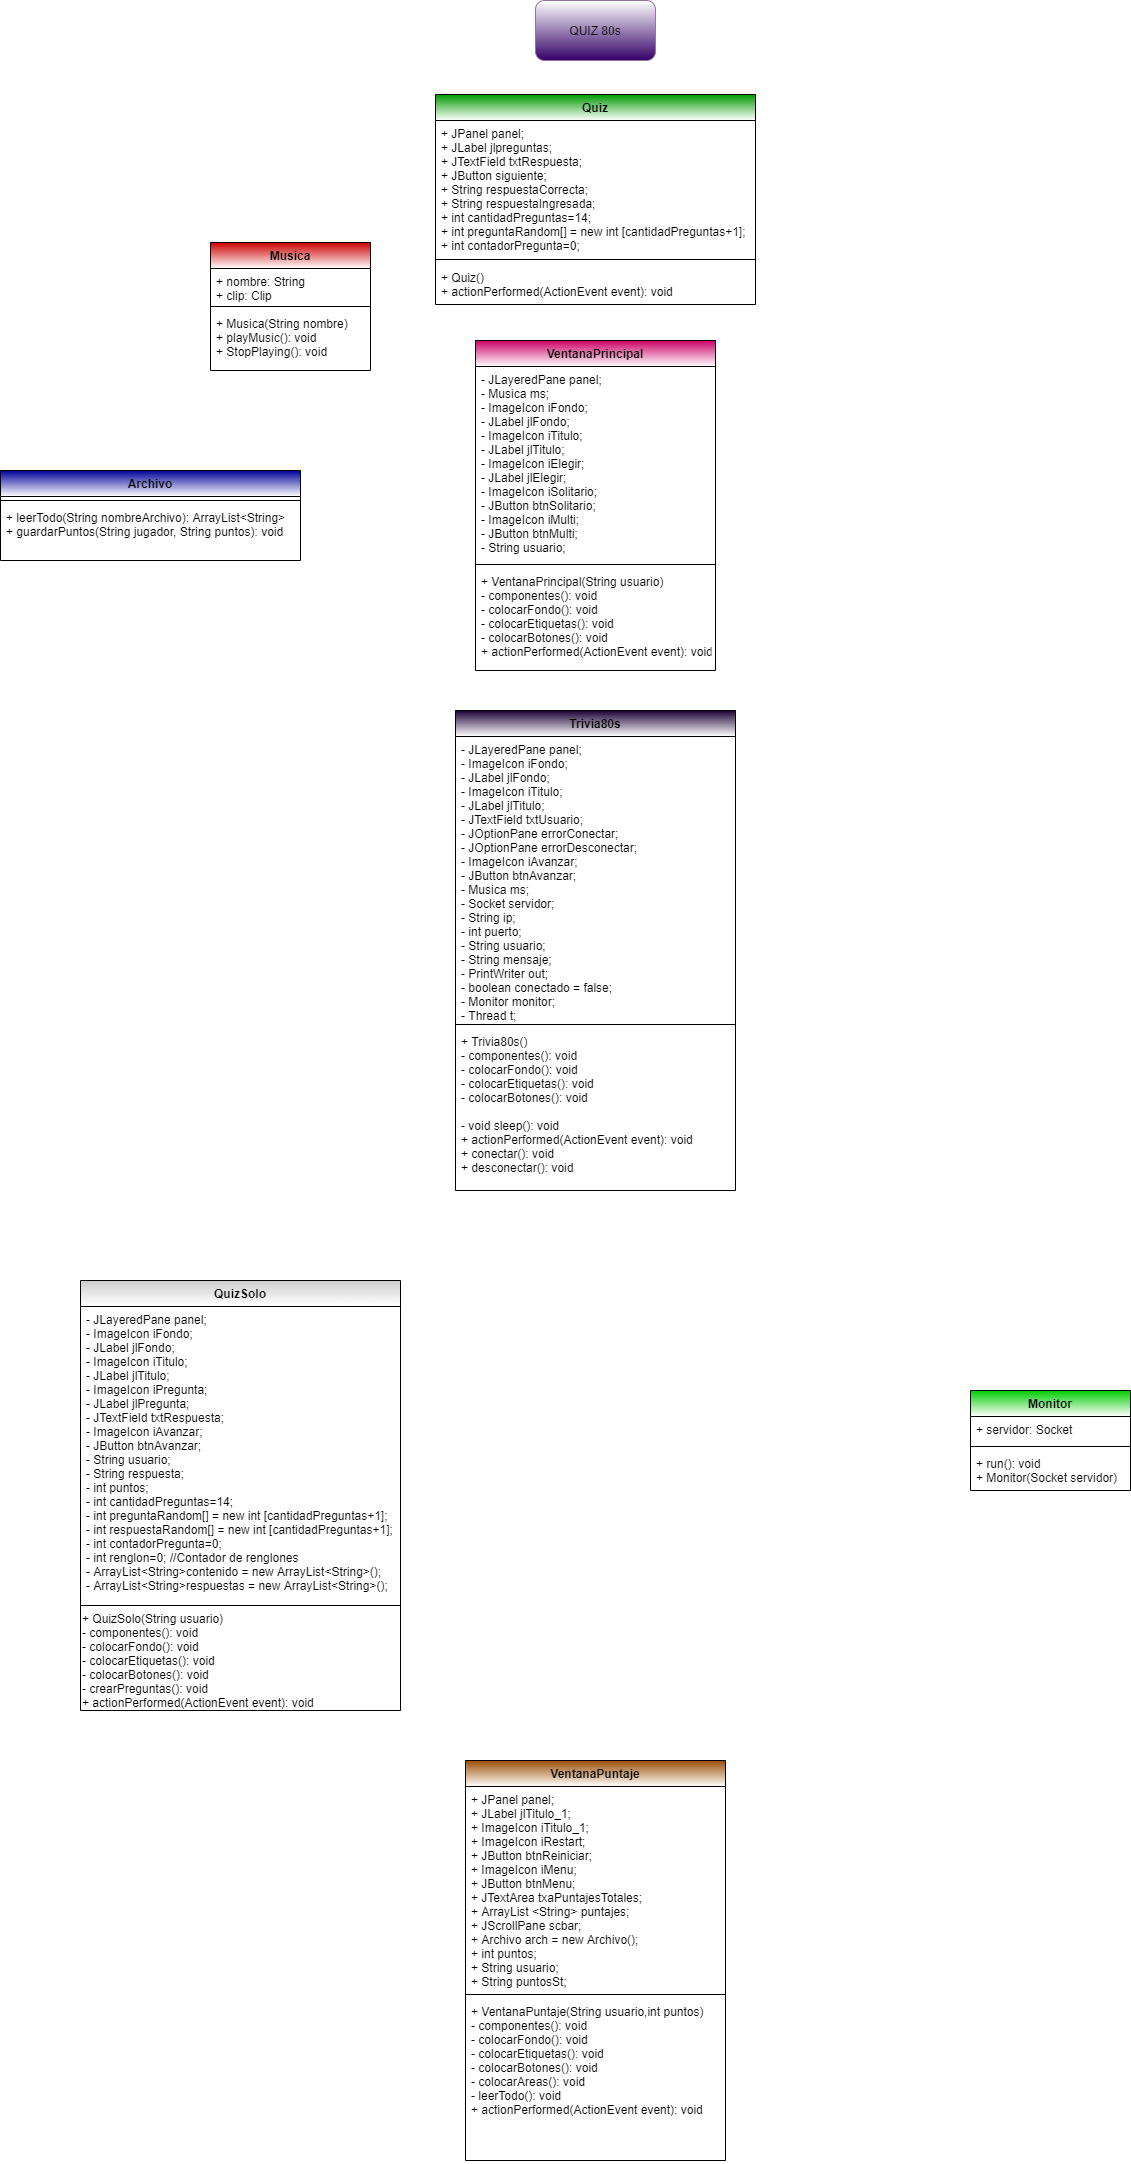

The diagram above was exported from draw.io. Its source (the exported page's mxGraphModel, read from the mxfile embedded in the PNG):
<mxGraphModel dx="2297" dy="750" grid="1" gridSize="10" guides="1" tooltips="1" connect="1" arrows="1" fold="1" page="1" pageScale="1" pageWidth="850" pageHeight="1100" math="0" shadow="0">
  <root>
    <mxCell id="0" />
    <mxCell id="1" parent="0" />
    <mxCell id="XsFjWtmz5ol98AU9wF03-1" value="QUIZ 80s" style="rounded=1;whiteSpace=wrap;html=1;strokeColor=#9673a6;gradientColor=#ffffff;fillColor=#330066;gradientDirection=north;" vertex="1" parent="1">
      <mxGeometry x="365" width="120" height="60" as="geometry" />
    </mxCell>
    <mxCell id="XsFjWtmz5ol98AU9wF03-17" value="Quiz" style="swimlane;fontStyle=1;align=center;verticalAlign=top;childLayout=stackLayout;horizontal=1;startSize=26;horizontalStack=0;resizeParent=1;resizeParentMax=0;resizeLast=0;collapsible=1;marginBottom=0;gradientColor=#ffffff;fillColor=#009900;" vertex="1" parent="1">
      <mxGeometry x="265" y="94" width="320" height="210" as="geometry" />
    </mxCell>
    <mxCell id="XsFjWtmz5ol98AU9wF03-18" value="+ JPanel panel;&#10;+ JLabel jlpreguntas;    &#10;+ JTextField txtRespuesta;&#10;+ JButton siguiente;&#10;+ String respuestaCorrecta;&#10;+ String respuestaIngresada;&#10;+ int cantidadPreguntas=14;&#10;+ int preguntaRandom[] = new int [cantidadPreguntas+1];&#10;+ int contadorPregunta=0;" style="text;strokeColor=none;fillColor=none;align=left;verticalAlign=top;spacingLeft=4;spacingRight=4;overflow=hidden;rotatable=0;points=[[0,0.5],[1,0.5]];portConstraint=eastwest;" vertex="1" parent="XsFjWtmz5ol98AU9wF03-17">
      <mxGeometry y="26" width="320" height="134" as="geometry" />
    </mxCell>
    <mxCell id="XsFjWtmz5ol98AU9wF03-19" value="" style="line;strokeWidth=1;fillColor=none;align=left;verticalAlign=middle;spacingTop=-1;spacingLeft=3;spacingRight=3;rotatable=0;labelPosition=right;points=[];portConstraint=eastwest;" vertex="1" parent="XsFjWtmz5ol98AU9wF03-17">
      <mxGeometry y="160" width="320" height="10" as="geometry" />
    </mxCell>
    <mxCell id="XsFjWtmz5ol98AU9wF03-20" value="+ Quiz()&#10;+ actionPerformed(ActionEvent event): void" style="text;strokeColor=none;fillColor=none;align=left;verticalAlign=top;spacingLeft=4;spacingRight=4;overflow=hidden;rotatable=0;points=[[0,0.5],[1,0.5]];portConstraint=eastwest;" vertex="1" parent="XsFjWtmz5ol98AU9wF03-17">
      <mxGeometry y="170" width="320" height="40" as="geometry" />
    </mxCell>
    <mxCell id="XsFjWtmz5ol98AU9wF03-34" value="VentanaPrincipal" style="swimlane;fontStyle=1;align=center;verticalAlign=top;childLayout=stackLayout;horizontal=1;startSize=26;horizontalStack=0;resizeParent=1;resizeParentMax=0;resizeLast=0;collapsible=1;marginBottom=0;gradientColor=#ffffff;fillColor=#CC0066;" vertex="1" parent="1">
      <mxGeometry x="305" y="340" width="240" height="330" as="geometry" />
    </mxCell>
    <mxCell id="XsFjWtmz5ol98AU9wF03-35" value="- JLayeredPane panel;&#10;&#09;- Musica ms;&#10;&#09;- ImageIcon iFondo;&#10;&#09;- JLabel jlFondo;&#10;&#09;- ImageIcon iTitulo;&#10;&#09;- JLabel jlTitulo;&#10;&#09;- ImageIcon iElegir;&#10;&#09;- JLabel jlElegir;&#10;&#09;- ImageIcon iSolitario;&#10;&#09;- JButton btnSolitario;&#10;&#09;- ImageIcon iMulti;&#10;&#09;- JButton btnMulti;&#10;&#09;- String usuario;" style="text;strokeColor=none;fillColor=none;align=left;verticalAlign=top;spacingLeft=4;spacingRight=4;overflow=hidden;rotatable=0;points=[[0,0.5],[1,0.5]];portConstraint=eastwest;" vertex="1" parent="XsFjWtmz5ol98AU9wF03-34">
      <mxGeometry y="26" width="240" height="194" as="geometry" />
    </mxCell>
    <mxCell id="XsFjWtmz5ol98AU9wF03-36" value="" style="line;strokeWidth=1;fillColor=none;align=left;verticalAlign=middle;spacingTop=-1;spacingLeft=3;spacingRight=3;rotatable=0;labelPosition=right;points=[];portConstraint=eastwest;" vertex="1" parent="XsFjWtmz5ol98AU9wF03-34">
      <mxGeometry y="220" width="240" height="8" as="geometry" />
    </mxCell>
    <mxCell id="XsFjWtmz5ol98AU9wF03-37" value="+ VentanaPrincipal(String usuario)&#10;- componentes(): void&#10;- colocarFondo(): void&#10;- colocarEtiquetas(): void&#10;- colocarBotones(): void&#10;+ actionPerformed(ActionEvent event): void" style="text;strokeColor=none;fillColor=none;align=left;verticalAlign=top;spacingLeft=4;spacingRight=4;overflow=hidden;rotatable=0;points=[[0,0.5],[1,0.5]];portConstraint=eastwest;" vertex="1" parent="XsFjWtmz5ol98AU9wF03-34">
      <mxGeometry y="228" width="240" height="102" as="geometry" />
    </mxCell>
    <mxCell id="XsFjWtmz5ol98AU9wF03-44" value="Trivia80s" style="swimlane;fontStyle=1;align=center;verticalAlign=top;childLayout=stackLayout;horizontal=1;startSize=26;horizontalStack=0;resizeParent=1;resizeParentMax=0;resizeLast=0;collapsible=1;marginBottom=0;gradientColor=#ffffff;fillColor=#190033;" vertex="1" parent="1">
      <mxGeometry x="285" y="710" width="280" height="480" as="geometry" />
    </mxCell>
    <mxCell id="XsFjWtmz5ol98AU9wF03-45" value="- JLayeredPane panel;&#10;&#09;- ImageIcon iFondo;&#10;&#09;- JLabel jlFondo;&#10;&#09;- ImageIcon iTitulo;&#10;&#09;- JLabel jlTitulo;&#10;&#09;- JTextField txtUsuario;&#10;&#09;- JOptionPane errorConectar;&#10;&#09;- JOptionPane errorDesconectar;&#10;&#09;- ImageIcon iAvanzar;&#10;&#09;- JButton btnAvanzar;&#10;&#09;- Musica ms;&#10;- Socket servidor;                   &#10;- String ip;&#10;- int puerto;&#10;- String usuario;&#10;- String mensaje;&#10;- PrintWriter out;&#10;- boolean conectado = false;&#10;- Monitor monitor;&#10;- Thread t;" style="text;strokeColor=none;fillColor=none;align=left;verticalAlign=top;spacingLeft=4;spacingRight=4;overflow=hidden;rotatable=0;points=[[0,0.5],[1,0.5]];portConstraint=eastwest;" vertex="1" parent="XsFjWtmz5ol98AU9wF03-44">
      <mxGeometry y="26" width="280" height="284" as="geometry" />
    </mxCell>
    <mxCell id="XsFjWtmz5ol98AU9wF03-46" value="" style="line;strokeWidth=1;fillColor=none;align=left;verticalAlign=middle;spacingTop=-1;spacingLeft=3;spacingRight=3;rotatable=0;labelPosition=right;points=[];portConstraint=eastwest;" vertex="1" parent="XsFjWtmz5ol98AU9wF03-44">
      <mxGeometry y="310" width="280" height="8" as="geometry" />
    </mxCell>
    <mxCell id="XsFjWtmz5ol98AU9wF03-47" value="+ Trivia80s()&#10;- componentes(): void&#10;- colocarFondo(): void&#10;- colocarEtiquetas(): void&#10;- colocarBotones(): void&#10;&#10;- void sleep(): void&#10;+ actionPerformed(ActionEvent event): void&#10;+ conectar(): void&#10;+ desconectar(): void&#10;" style="text;strokeColor=none;fillColor=none;align=left;verticalAlign=top;spacingLeft=4;spacingRight=4;overflow=hidden;rotatable=0;points=[[0,0.5],[1,0.5]];portConstraint=eastwest;" vertex="1" parent="XsFjWtmz5ol98AU9wF03-44">
      <mxGeometry y="318" width="280" height="162" as="geometry" />
    </mxCell>
    <mxCell id="XsFjWtmz5ol98AU9wF03-2" value="Archivo" style="swimlane;fontStyle=1;align=center;verticalAlign=top;childLayout=stackLayout;horizontal=1;startSize=26;horizontalStack=0;resizeParent=1;resizeParentMax=0;resizeLast=0;collapsible=1;marginBottom=0;gradientColor=#ffffff;fillColor=#000099;" vertex="1" parent="1">
      <mxGeometry x="-170" y="470" width="300" height="90" as="geometry" />
    </mxCell>
    <mxCell id="XsFjWtmz5ol98AU9wF03-4" value="" style="line;strokeWidth=1;fillColor=none;align=left;verticalAlign=middle;spacingTop=-1;spacingLeft=3;spacingRight=3;rotatable=0;labelPosition=right;points=[];portConstraint=eastwest;" vertex="1" parent="XsFjWtmz5ol98AU9wF03-2">
      <mxGeometry y="26" width="300" height="8" as="geometry" />
    </mxCell>
    <mxCell id="XsFjWtmz5ol98AU9wF03-5" value="+ leerTodo(String nombreArchivo): ArrayList&lt;String&gt;&#10;+ guardarPuntos(String jugador, String puntos): void" style="text;strokeColor=none;fillColor=none;align=left;verticalAlign=top;spacingLeft=4;spacingRight=4;overflow=hidden;rotatable=0;points=[[0,0.5],[1,0.5]];portConstraint=eastwest;" vertex="1" parent="XsFjWtmz5ol98AU9wF03-2">
      <mxGeometry y="34" width="300" height="56" as="geometry" />
    </mxCell>
    <mxCell id="XsFjWtmz5ol98AU9wF03-21" value="QuizSolo" style="swimlane;fontStyle=1;align=center;verticalAlign=top;childLayout=stackLayout;horizontal=1;startSize=26;horizontalStack=0;resizeParent=1;resizeParentMax=0;resizeLast=0;collapsible=1;marginBottom=0;gradientColor=#ffffff;fillColor=#CCCCCC;" vertex="1" parent="1">
      <mxGeometry x="-90" y="1280" width="320" height="430" as="geometry" />
    </mxCell>
    <mxCell id="XsFjWtmz5ol98AU9wF03-22" value="- JLayeredPane panel;&#10;&#09;- ImageIcon iFondo;&#10;&#09;- JLabel jlFondo;&#10;&#09;- ImageIcon iTitulo;&#10;&#09;- JLabel jlTitulo;&#10;&#09;- ImageIcon iPregunta;&#10;- JLabel jlPregunta;&#10;&#09;- JTextField txtRespuesta;&#10;&#09;- ImageIcon iAvanzar;&#10;&#09;- JButton btnAvanzar;&#10;&#09;- String usuario;&#10;&#09;- String respuesta;&#10;&#09;- int puntos;&#10;&#09;- int cantidadPreguntas=14;&#10;- int preguntaRandom[] = new int [cantidadPreguntas+1]; &#10;- int respuestaRandom[] = new int [cantidadPreguntas+1];&#10;- int contadorPregunta=0;&#10;- int renglon=0; //Contador de renglones&#10;- ArrayList&lt;String&gt;contenido = new ArrayList&lt;String&gt;();&#10;- ArrayList&lt;String&gt;respuestas = new ArrayList&lt;String&gt;();" style="text;strokeColor=none;fillColor=none;align=left;verticalAlign=top;spacingLeft=4;spacingRight=4;overflow=hidden;rotatable=0;points=[[0,0.5],[1,0.5]];portConstraint=eastwest;" vertex="1" parent="XsFjWtmz5ol98AU9wF03-21">
      <mxGeometry y="26" width="320" height="294" as="geometry" />
    </mxCell>
    <mxCell id="XsFjWtmz5ol98AU9wF03-23" value="" style="line;strokeWidth=1;fillColor=none;align=left;verticalAlign=middle;spacingTop=-1;spacingLeft=3;spacingRight=3;rotatable=0;labelPosition=right;points=[];portConstraint=eastwest;" vertex="1" parent="XsFjWtmz5ol98AU9wF03-21">
      <mxGeometry y="320" width="320" height="10" as="geometry" />
    </mxCell>
    <mxCell id="XsFjWtmz5ol98AU9wF03-26" value="&lt;span&gt;+&amp;nbsp;QuizSolo(String usuario)&lt;/span&gt;&lt;br style=&quot;padding: 0px ; margin: 0px&quot;&gt;&lt;span&gt;- componentes(): void&lt;/span&gt;&lt;br style=&quot;padding: 0px ; margin: 0px&quot;&gt;&lt;span&gt;-&amp;nbsp;colocarFondo(): void&lt;/span&gt;&lt;br style=&quot;padding: 0px ; margin: 0px&quot;&gt;&lt;span&gt;-&amp;nbsp;colocarEtiquetas(): void&lt;/span&gt;&lt;br style=&quot;padding: 0px ; margin: 0px&quot;&gt;&lt;span&gt;-&amp;nbsp;colocarBotones(): void&lt;/span&gt;&lt;br style=&quot;padding: 0px ; margin: 0px&quot;&gt;&lt;span&gt;-&amp;nbsp;crearPreguntas(): void&lt;/span&gt;&lt;br style=&quot;padding: 0px ; margin: 0px&quot;&gt;&lt;span&gt;+ actionPerformed(ActionEvent event): void&lt;/span&gt;" style="text;html=1;align=left;verticalAlign=middle;resizable=0;points=[];autosize=1;" vertex="1" parent="XsFjWtmz5ol98AU9wF03-21">
      <mxGeometry y="330" width="320" height="100" as="geometry" />
    </mxCell>
    <mxCell id="XsFjWtmz5ol98AU9wF03-13" value="Musica" style="swimlane;fontStyle=1;align=center;verticalAlign=top;childLayout=stackLayout;horizontal=1;startSize=26;horizontalStack=0;resizeParent=1;resizeParentMax=0;resizeLast=0;collapsible=1;marginBottom=0;fillColor=#CC0000;gradientColor=#ffffff;" vertex="1" parent="1">
      <mxGeometry x="40" y="242" width="160" height="128" as="geometry">
        <mxRectangle x="520" y="120" width="70" height="26" as="alternateBounds" />
      </mxGeometry>
    </mxCell>
    <mxCell id="XsFjWtmz5ol98AU9wF03-14" value="+ nombre: String&#10;+ clip: Clip" style="text;strokeColor=none;fillColor=none;align=left;verticalAlign=top;spacingLeft=4;spacingRight=4;overflow=hidden;rotatable=0;points=[[0,0.5],[1,0.5]];portConstraint=eastwest;" vertex="1" parent="XsFjWtmz5ol98AU9wF03-13">
      <mxGeometry y="26" width="160" height="34" as="geometry" />
    </mxCell>
    <mxCell id="XsFjWtmz5ol98AU9wF03-15" value="" style="line;strokeWidth=1;fillColor=none;align=left;verticalAlign=middle;spacingTop=-1;spacingLeft=3;spacingRight=3;rotatable=0;labelPosition=right;points=[];portConstraint=eastwest;" vertex="1" parent="XsFjWtmz5ol98AU9wF03-13">
      <mxGeometry y="60" width="160" height="8" as="geometry" />
    </mxCell>
    <mxCell id="XsFjWtmz5ol98AU9wF03-16" value="+ Musica(String nombre)&#10;+ playMusic(): void&#10;+ StopPlaying(): void" style="text;strokeColor=none;fillColor=none;align=left;verticalAlign=top;spacingLeft=4;spacingRight=4;overflow=hidden;rotatable=0;points=[[0,0.5],[1,0.5]];portConstraint=eastwest;" vertex="1" parent="XsFjWtmz5ol98AU9wF03-13">
      <mxGeometry y="68" width="160" height="60" as="geometry" />
    </mxCell>
    <mxCell id="XsFjWtmz5ol98AU9wF03-38" value="VentanaPuntaje" style="swimlane;fontStyle=1;align=center;verticalAlign=top;childLayout=stackLayout;horizontal=1;startSize=26;horizontalStack=0;resizeParent=1;resizeParentMax=0;resizeLast=0;collapsible=1;marginBottom=0;gradientColor=#ffffff;fillColor=#994C00;" vertex="1" parent="1">
      <mxGeometry x="295" y="1760" width="260" height="400" as="geometry" />
    </mxCell>
    <mxCell id="XsFjWtmz5ol98AU9wF03-39" value="+ JPanel panel;&#10;+ JLabel jlTitulo_1;&#10;+ ImageIcon iTitulo_1;&#10;+ ImageIcon iRestart;&#10;+ JButton btnReiniciar;&#10;+ ImageIcon iMenu;&#10;+ JButton btnMenu;&#10;+ JTextArea txaPuntajesTotales;&#10;+ ArrayList &lt;String&gt; puntajes;&#10;+ JScrollPane scbar;&#10;+ Archivo arch = new Archivo();&#10;+ int puntos;&#10;+ String usuario;&#10;+ String puntosSt;" style="text;strokeColor=none;fillColor=none;align=left;verticalAlign=top;spacingLeft=4;spacingRight=4;overflow=hidden;rotatable=0;points=[[0,0.5],[1,0.5]];portConstraint=eastwest;" vertex="1" parent="XsFjWtmz5ol98AU9wF03-38">
      <mxGeometry y="26" width="260" height="204" as="geometry" />
    </mxCell>
    <mxCell id="XsFjWtmz5ol98AU9wF03-40" value="" style="line;strokeWidth=1;fillColor=none;align=left;verticalAlign=middle;spacingTop=-1;spacingLeft=3;spacingRight=3;rotatable=0;labelPosition=right;points=[];portConstraint=eastwest;" vertex="1" parent="XsFjWtmz5ol98AU9wF03-38">
      <mxGeometry y="230" width="260" height="8" as="geometry" />
    </mxCell>
    <mxCell id="XsFjWtmz5ol98AU9wF03-41" value="+ VentanaPuntaje(String usuario,int puntos)&#10;- componentes(): void&#10;- colocarFondo(): void&#10;- colocarEtiquetas(): void&#10;- colocarBotones(): void&#10;- colocarAreas(): void&#10;- leerTodo(): void&#10;+ actionPerformed(ActionEvent event): void" style="text;strokeColor=none;fillColor=none;align=left;verticalAlign=top;spacingLeft=4;spacingRight=4;overflow=hidden;rotatable=0;points=[[0,0.5],[1,0.5]];portConstraint=eastwest;" vertex="1" parent="XsFjWtmz5ol98AU9wF03-38">
      <mxGeometry y="238" width="260" height="162" as="geometry" />
    </mxCell>
    <mxCell id="XsFjWtmz5ol98AU9wF03-48" value="Monitor" style="swimlane;fontStyle=1;align=center;verticalAlign=top;childLayout=stackLayout;horizontal=1;startSize=26;horizontalStack=0;resizeParent=1;resizeParentMax=0;resizeLast=0;collapsible=1;marginBottom=0;gradientColor=#ffffff;fillColor=#00CC00;" vertex="1" parent="1">
      <mxGeometry x="800" y="1390" width="160" height="100" as="geometry" />
    </mxCell>
    <mxCell id="XsFjWtmz5ol98AU9wF03-49" value="+ servidor: Socket" style="text;strokeColor=none;fillColor=none;align=left;verticalAlign=top;spacingLeft=4;spacingRight=4;overflow=hidden;rotatable=0;points=[[0,0.5],[1,0.5]];portConstraint=eastwest;" vertex="1" parent="XsFjWtmz5ol98AU9wF03-48">
      <mxGeometry y="26" width="160" height="26" as="geometry" />
    </mxCell>
    <mxCell id="XsFjWtmz5ol98AU9wF03-50" value="" style="line;strokeWidth=1;fillColor=none;align=left;verticalAlign=middle;spacingTop=-1;spacingLeft=3;spacingRight=3;rotatable=0;labelPosition=right;points=[];portConstraint=eastwest;" vertex="1" parent="XsFjWtmz5ol98AU9wF03-48">
      <mxGeometry y="52" width="160" height="8" as="geometry" />
    </mxCell>
    <mxCell id="XsFjWtmz5ol98AU9wF03-51" value="+ run(): void&#10;+ Monitor(Socket servidor)" style="text;strokeColor=none;fillColor=none;align=left;verticalAlign=top;spacingLeft=4;spacingRight=4;overflow=hidden;rotatable=0;points=[[0,0.5],[1,0.5]];portConstraint=eastwest;" vertex="1" parent="XsFjWtmz5ol98AU9wF03-48">
      <mxGeometry y="60" width="160" height="40" as="geometry" />
    </mxCell>
  </root>
</mxGraphModel>